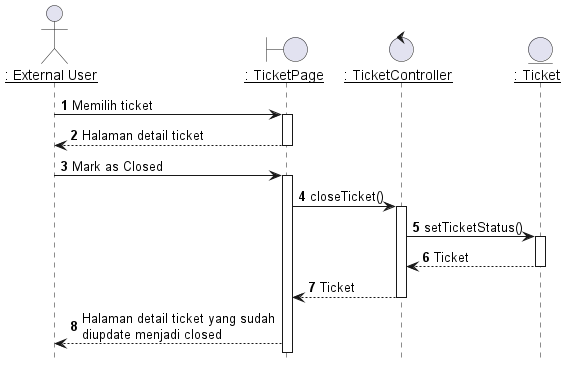

The diagram above was rendered by PlantUML. Its source (embedded in the PNG):
@startuml Menutup Ticket

hide footbox

' title "Menutup Ticket"

actor EU as "__: External User__"
boundary TicketPage as "__: TicketPage__"
control TicketController as "__: TicketController__"
entity Ticket as "__: Ticket__"

autonumber 1
'list
EU -> TicketPage: Memilih ticket
activate TicketPage

TicketPage --> EU: Halaman detail ticket
deactivate TicketPage

'Menutup ticket
EU -> TicketPage: Mark as Closed
activate TicketPage

TicketPage -> TicketController: closeTicket()
activate TicketController

TicketController -> Ticket: setTicketStatus()
activate Ticket

Ticket --> TicketController : Ticket
deactivate Ticket

TicketController --> TicketPage : Ticket
deactivate TicketController

TicketPage --> EU : Halaman detail ticket yang sudah\ndiupdate menjadi closed


@enduml